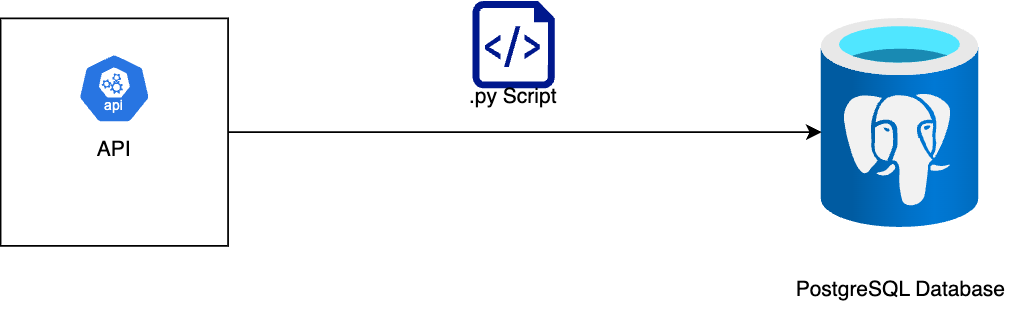

The diagram above was exported from draw.io. Its source (the exported page's mxGraphModel, read from the mxfile embedded in the PNG):
<mxGraphModel dx="962" dy="655" grid="1" gridSize="10" guides="1" tooltips="1" connect="1" arrows="1" fold="1" page="1" pageScale="1" pageWidth="850" pageHeight="1100" math="0" shadow="0">
  <root>
    <mxCell id="0" />
    <mxCell id="1" parent="0" />
    <mxCell id="McKsX8PW5k9km0VAjxiF-1" value="" style="whiteSpace=wrap;html=1;aspect=fixed;" vertex="1" parent="1">
      <mxGeometry x="20.83" y="220" width="130" height="130" as="geometry" />
    </mxCell>
    <mxCell id="McKsX8PW5k9km0VAjxiF-2" value="" style="aspect=fixed;sketch=0;html=1;dashed=0;whitespace=wrap;verticalLabelPosition=bottom;verticalAlign=top;fillColor=#2875E2;strokeColor=#ffffff;points=[[0.005,0.63,0],[0.1,0.2,0],[0.9,0.2,0],[0.5,0,0],[0.995,0.63,0],[0.72,0.99,0],[0.5,1,0],[0.28,0.99,0]];shape=mxgraph.kubernetes.icon2;kubernetesLabel=1;prIcon=api" vertex="1" parent="1">
      <mxGeometry x="64.99" y="240" width="41.67" height="40" as="geometry" />
    </mxCell>
    <mxCell id="McKsX8PW5k9km0VAjxiF-4" value="API" style="text;html=1;align=center;verticalAlign=middle;whiteSpace=wrap;rounded=0;" vertex="1" parent="1">
      <mxGeometry x="55.83" y="280" width="60" height="30" as="geometry" />
    </mxCell>
    <mxCell id="McKsX8PW5k9km0VAjxiF-5" value="" style="sketch=0;aspect=fixed;pointerEvents=1;shadow=0;dashed=0;html=1;strokeColor=none;labelPosition=center;verticalLabelPosition=bottom;verticalAlign=top;align=center;fillColor=#00188D;shape=mxgraph.azure.script_file" vertex="1" parent="1">
      <mxGeometry x="290.5" y="210" width="47" height="50" as="geometry" />
    </mxCell>
    <mxCell id="McKsX8PW5k9km0VAjxiF-6" value=".py Script" style="text;html=1;align=center;verticalAlign=middle;whiteSpace=wrap;rounded=0;" vertex="1" parent="1">
      <mxGeometry x="284" y="250" width="60" height="30" as="geometry" />
    </mxCell>
    <mxCell id="McKsX8PW5k9km0VAjxiF-7" value="" style="image;aspect=fixed;html=1;points=[];align=center;fontSize=12;image=img/lib/azure2/databases/Azure_Database_PostgreSQL_Server.svg;" vertex="1" parent="1">
      <mxGeometry x="490" y="220" width="90" height="120" as="geometry" />
    </mxCell>
    <mxCell id="McKsX8PW5k9km0VAjxiF-9" style="edgeStyle=orthogonalEdgeStyle;rounded=0;orthogonalLoop=1;jettySize=auto;html=1;exitX=1;exitY=0.5;exitDx=0;exitDy=0;entryX=0;entryY=0.542;entryDx=0;entryDy=0;entryPerimeter=0;" edge="1" parent="1" source="McKsX8PW5k9km0VAjxiF-1" target="McKsX8PW5k9km0VAjxiF-7">
      <mxGeometry relative="1" as="geometry" />
    </mxCell>
    <mxCell id="McKsX8PW5k9km0VAjxiF-10" value="PostgreSQL Database" style="text;html=1;align=center;verticalAlign=middle;whiteSpace=wrap;rounded=0;" vertex="1" parent="1">
      <mxGeometry x="462.5" y="360" width="145" height="30" as="geometry" />
    </mxCell>
  </root>
</mxGraphModel>